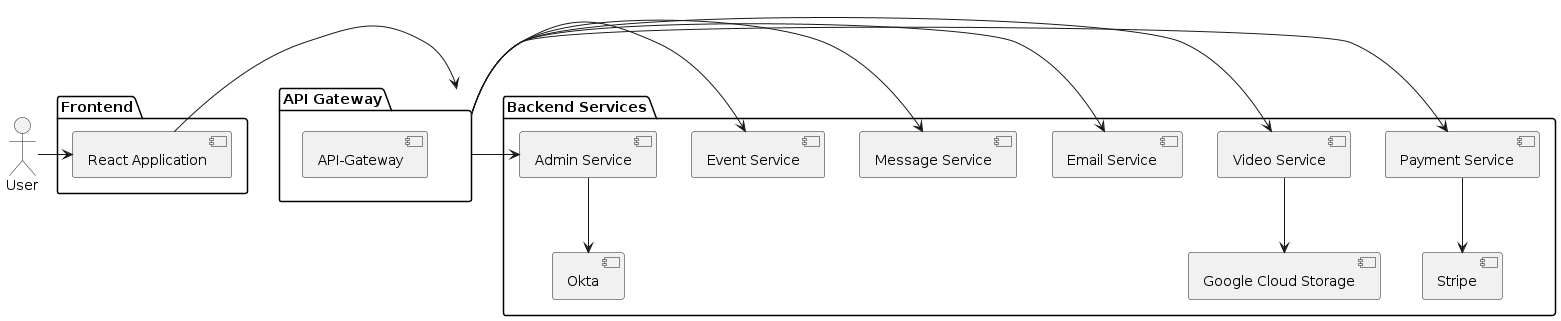

The diagram above was rendered by PlantUML. Its source (embedded in the PNG):
@startuml
package "Frontend" {
    [React Application]
}

package "Backend Services" {
    [Admin Service] --> [Okta]
    [Event Service]
    [Message Service]
    [Email Service]
    [Video Service] --> [Google Cloud Storage]
    [Payment Service] --> [Stripe]
}

package "API Gateway" {
    [API-Gateway]
}

actor User
User -> [React Application]
[React Application] -> [API Gateway]
[API Gateway] -> [Admin Service]
[API Gateway] -> [Event Service]
[API Gateway] -> [Message Service]
[API Gateway] -> [Email Service]
[API Gateway] -> [Video Service]
[API Gateway] -> [Payment Service]
@enduml